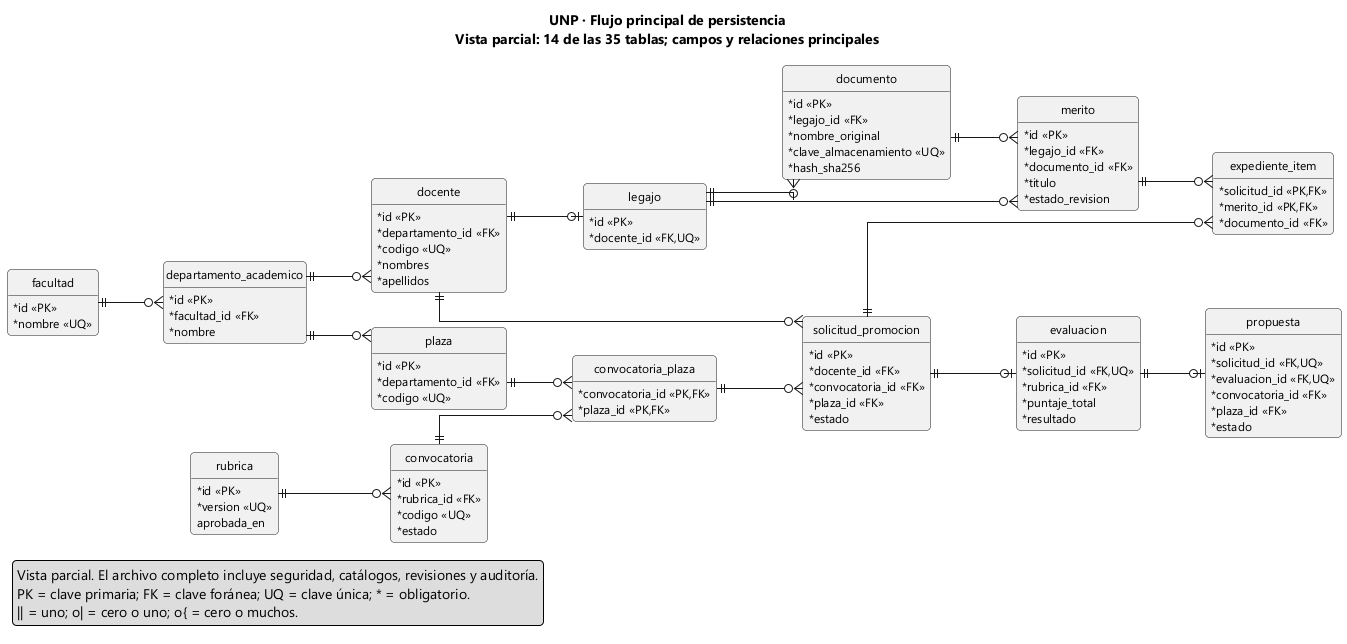

The diagram above was rendered by PlantUML. Its source (embedded in the PNG):
@startuml
hide circle
hide methods
skinparam linetype ortho
skinparam shadowing false
skinparam roundcorner 8
skinparam defaultFontName Segoe UI
skinparam defaultFontSize 12
skinparam classAttributeIconSize 0
skinparam packageStyle rectangle
skinparam nodesep 35
skinparam ranksep 65
left to right direction
title UNP · Flujo principal de persistencia\nVista parcial: 14 de las 35 tablas; campos y relaciones principales

entity facultad {
  * id <<PK>>
  * nombre <<UQ>>
}
entity departamento_academico {
  * id <<PK>>
  * facultad_id <<FK>>
  * nombre
}
entity docente {
  * id <<PK>>
  * departamento_id <<FK>>
  * codigo <<UQ>>
  * nombres
  * apellidos
}
entity legajo {
  * id <<PK>>
  * docente_id <<FK,UQ>>
}
entity documento {
  * id <<PK>>
  * legajo_id <<FK>>
  * nombre_original
  * clave_almacenamiento <<UQ>>
  * hash_sha256
}
entity merito {
  * id <<PK>>
  * legajo_id <<FK>>
  * documento_id <<FK>>
  * titulo
  * estado_revision
}
entity rubrica {
  * id <<PK>>
  * version <<UQ>>
  aprobada_en
}
entity plaza {
  * id <<PK>>
  * departamento_id <<FK>>
  * codigo <<UQ>>
}
entity convocatoria {
  * id <<PK>>
  * rubrica_id <<FK>>
  * codigo <<UQ>>
  * estado
}
entity convocatoria_plaza {
  * convocatoria_id <<PK,FK>>
  * plaza_id <<PK,FK>>
}
entity solicitud_promocion {
  * id <<PK>>
  * docente_id <<FK>>
  * convocatoria_id <<FK>>
  * plaza_id <<FK>>
  * estado
}
entity expediente_item {
  * solicitud_id <<PK,FK>>
  * merito_id <<PK,FK>>
  * documento_id <<FK>>
}
entity evaluacion {
  * id <<PK>>
  * solicitud_id <<FK,UQ>>
  * rubrica_id <<FK>>
  * puntaje_total
  * resultado
}
entity propuesta {
  * id <<PK>>
  * solicitud_id <<FK,UQ>>
  * evaluacion_id <<FK,UQ>>
  * convocatoria_id <<FK>>
  * plaza_id <<FK>>
  * estado
}
facultad ||--o{ departamento_academico
departamento_academico ||--o{ docente
docente ||--o| legajo
legajo ||--o{ documento
documento ||--o{ merito
legajo ||--o{ merito
departamento_academico ||--o{ plaza
rubrica ||--o{ convocatoria
plaza ||--o{ convocatoria_plaza
convocatoria ||--o{ convocatoria_plaza
convocatoria_plaza ||--o{ solicitud_promocion
docente ||--o{ solicitud_promocion
merito ||--o{ expediente_item
solicitud_promocion ||--o{ expediente_item
solicitud_promocion ||--o| evaluacion
evaluacion ||--o| propuesta
legend bottom left
  Vista parcial. El archivo completo incluye seguridad, catálogos, revisiones y auditoría.
  PK = clave primaria; FK = clave foránea; UQ = clave única; * = obligatorio.
  || = uno; o| = cero o uno; o{ = cero o muchos.
endlegend
@enduml